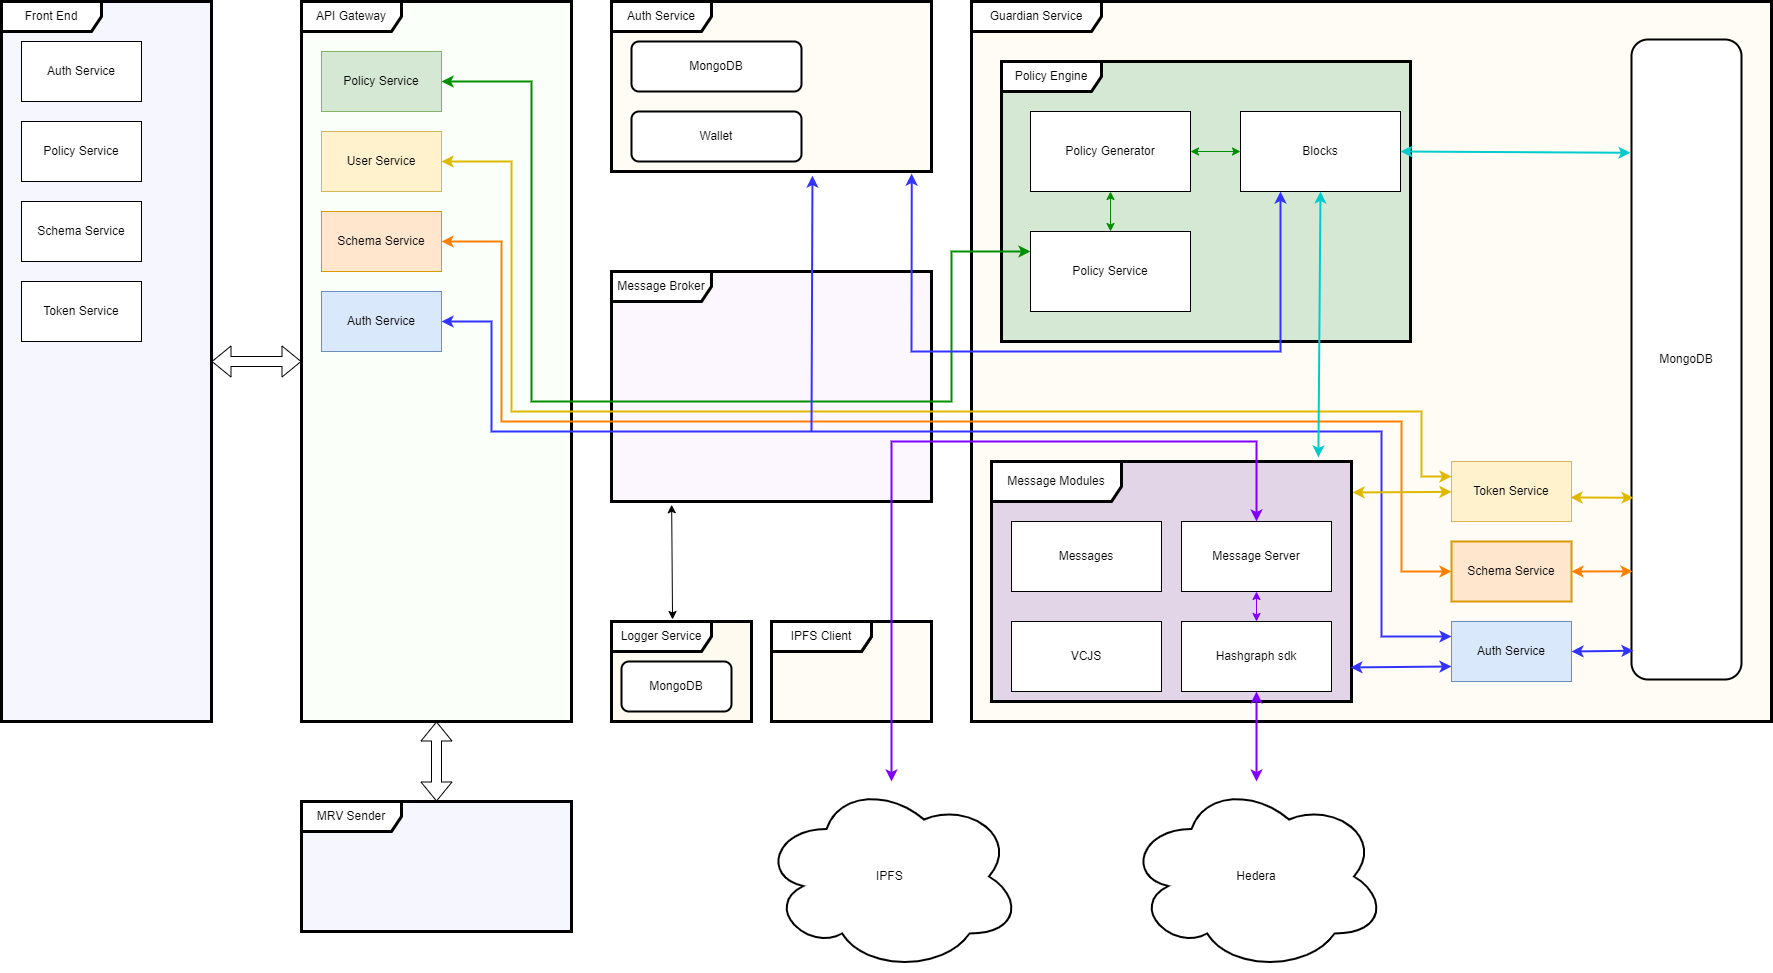

The diagram above was exported from draw.io. Its source (the exported page's mxGraphModel, read from the mxfile embedded in the PNG):
<mxGraphModel dx="3769" dy="2234" grid="1" gridSize="10" guides="1" tooltips="1" connect="1" arrows="1" fold="1" page="1" pageScale="1" pageWidth="827" pageHeight="1169" math="0" shadow="0">
  <root>
    <mxCell id="0" />
    <mxCell id="1" parent="0" />
    <mxCell id="_DP60aMV19OqlUoTciiL-6" value="Logger Service" style="shape=umlFrame;whiteSpace=wrap;html=1;width=100;height=30;strokeWidth=3;" vertex="1" parent="1">
      <mxGeometry x="-160" y="300" width="140" height="100" as="geometry" />
    </mxCell>
    <mxCell id="_DP60aMV19OqlUoTciiL-82" value="IPFS Client" style="shape=umlFrame;whiteSpace=wrap;html=1;width=100;height=30;strokeWidth=3;swimlaneFillColor=#FFFAF0;" vertex="1" parent="1">
      <mxGeometry y="300" width="160" height="100" as="geometry" />
    </mxCell>
    <mxCell id="_DP60aMV19OqlUoTciiL-3" value="Guardian Service" style="shape=umlFrame;whiteSpace=wrap;html=1;width=130;height=30;strokeWidth=3;swimlaneFillColor=#FFFCF5;" vertex="1" parent="1">
      <mxGeometry x="200" y="-320" width="800" height="720" as="geometry" />
    </mxCell>
    <mxCell id="_DP60aMV19OqlUoTciiL-72" value="MRV Sender" style="shape=umlFrame;whiteSpace=wrap;html=1;width=100;height=30;strokeWidth=3;swimlaneFillColor=#F6F6FE;" vertex="1" parent="1">
      <mxGeometry x="-470" y="480" width="270" height="130" as="geometry" />
    </mxCell>
    <mxCell id="_DP60aMV19OqlUoTciiL-83" value="Logger Service" style="shape=umlFrame;whiteSpace=wrap;html=1;width=100;height=30;strokeWidth=3;swimlaneFillColor=#FFFAF0;" vertex="1" parent="1">
      <mxGeometry x="-160" y="300" width="140" height="100" as="geometry" />
    </mxCell>
    <mxCell id="_DP60aMV19OqlUoTciiL-85" value="IPFS Client" style="shape=umlFrame;whiteSpace=wrap;html=1;width=100;height=30;strokeWidth=3;swimlaneFillColor=#FFFCF5;" vertex="1" parent="1">
      <mxGeometry y="300" width="160" height="100" as="geometry" />
    </mxCell>
    <mxCell id="_DP60aMV19OqlUoTciiL-4" value="Auth Service" style="shape=umlFrame;whiteSpace=wrap;html=1;width=100;height=30;strokeWidth=3;swimlaneFillColor=#FFFAF0;" vertex="1" parent="1">
      <mxGeometry x="-160" y="-320" width="320" height="170" as="geometry" />
    </mxCell>
    <mxCell id="_DP60aMV19OqlUoTciiL-1" value="API Gateway" style="shape=umlFrame;whiteSpace=wrap;html=1;width=100;height=30;strokeWidth=3;swimlaneFillColor=#FAFFFA;" vertex="1" parent="1">
      <mxGeometry x="-470" y="-320" width="270" height="720" as="geometry" />
    </mxCell>
    <mxCell id="_DP60aMV19OqlUoTciiL-2" value="Front End" style="shape=umlFrame;whiteSpace=wrap;html=1;width=100;height=30;strokeWidth=3;swimlaneFillColor=#F6F6FE;" vertex="1" parent="1">
      <mxGeometry x="-770" y="-320" width="210" height="720" as="geometry" />
    </mxCell>
    <mxCell id="_DP60aMV19OqlUoTciiL-84" value="Auth Service" style="shape=umlFrame;whiteSpace=wrap;html=1;width=100;height=30;strokeWidth=3;swimlaneFillColor=#FFFCF5;" vertex="1" parent="1">
      <mxGeometry x="-160" y="-320" width="320" height="170" as="geometry" />
    </mxCell>
    <mxCell id="_DP60aMV19OqlUoTciiL-7" value="Message Broker" style="shape=umlFrame;whiteSpace=wrap;html=1;width=100;height=30;strokeWidth=3;perimeterSpacing=0;gradientColor=none;swimlaneFillColor=#FCF6FE;" vertex="1" parent="1">
      <mxGeometry x="-160" y="-50" width="320" height="230" as="geometry" />
    </mxCell>
    <mxCell id="_DP60aMV19OqlUoTciiL-5" value="IPFS Client" style="shape=umlFrame;whiteSpace=wrap;html=1;width=100;height=30;strokeWidth=3;" vertex="1" parent="1">
      <mxGeometry y="300" width="160" height="100" as="geometry" />
    </mxCell>
    <mxCell id="_DP60aMV19OqlUoTciiL-8" value="Hedera" style="ellipse;shape=cloud;whiteSpace=wrap;html=1;strokeWidth=2;" vertex="1" parent="1">
      <mxGeometry x="355" y="460" width="260" height="190" as="geometry" />
    </mxCell>
    <mxCell id="_DP60aMV19OqlUoTciiL-9" value="IPFS&amp;nbsp;" style="ellipse;shape=cloud;whiteSpace=wrap;html=1;strokeWidth=2;" vertex="1" parent="1">
      <mxGeometry x="-10" y="460" width="260" height="190" as="geometry" />
    </mxCell>
    <mxCell id="_DP60aMV19OqlUoTciiL-24" value="" style="group;fillColor=#e1d5e7;strokeColor=#9673a6;" vertex="1" connectable="0" parent="1">
      <mxGeometry x="220" y="140" width="360" height="240" as="geometry" />
    </mxCell>
    <mxCell id="_DP60aMV19OqlUoTciiL-11" value="Message Modules" style="shape=umlFrame;whiteSpace=wrap;html=1;width=130;height=40;strokeWidth=3;" vertex="1" parent="_DP60aMV19OqlUoTciiL-24">
      <mxGeometry width="360" height="240" as="geometry" />
    </mxCell>
    <mxCell id="_DP60aMV19OqlUoTciiL-12" value="Message Server" style="rounded=0;whiteSpace=wrap;html=1;" vertex="1" parent="_DP60aMV19OqlUoTciiL-24">
      <mxGeometry x="190" y="60" width="150" height="70" as="geometry" />
    </mxCell>
    <mxCell id="_DP60aMV19OqlUoTciiL-13" value="VCJS" style="rounded=0;whiteSpace=wrap;html=1;" vertex="1" parent="_DP60aMV19OqlUoTciiL-24">
      <mxGeometry x="20" y="160" width="150" height="70" as="geometry" />
    </mxCell>
    <mxCell id="_DP60aMV19OqlUoTciiL-14" value="Messages" style="rounded=0;whiteSpace=wrap;html=1;" vertex="1" parent="_DP60aMV19OqlUoTciiL-24">
      <mxGeometry x="20" y="60" width="150" height="70" as="geometry" />
    </mxCell>
    <mxCell id="_DP60aMV19OqlUoTciiL-15" value="Hashgraph sdk" style="rounded=0;whiteSpace=wrap;html=1;" vertex="1" parent="_DP60aMV19OqlUoTciiL-24">
      <mxGeometry x="190" y="160" width="150" height="70" as="geometry" />
    </mxCell>
    <mxCell id="_DP60aMV19OqlUoTciiL-23" value="" style="endArrow=classic;startArrow=classic;html=1;rounded=0;strokeColor=#7F00FF;" edge="1" parent="_DP60aMV19OqlUoTciiL-24" source="_DP60aMV19OqlUoTciiL-15" target="_DP60aMV19OqlUoTciiL-12">
      <mxGeometry width="50" height="50" relative="1" as="geometry">
        <mxPoint x="470" y="100" as="sourcePoint" />
        <mxPoint x="520" y="50" as="targetPoint" />
      </mxGeometry>
    </mxCell>
    <mxCell id="_DP60aMV19OqlUoTciiL-25" value="" style="endArrow=classic;startArrow=classic;html=1;rounded=0;entryX=0.188;entryY=1.014;entryDx=0;entryDy=0;entryPerimeter=0;exitX=0.436;exitY=-0.02;exitDx=0;exitDy=0;exitPerimeter=0;" edge="1" parent="1" source="_DP60aMV19OqlUoTciiL-6" target="_DP60aMV19OqlUoTciiL-7">
      <mxGeometry width="50" height="50" relative="1" as="geometry">
        <mxPoint x="-160" y="500" as="sourcePoint" />
        <mxPoint x="-110" y="450" as="targetPoint" />
      </mxGeometry>
    </mxCell>
    <mxCell id="_DP60aMV19OqlUoTciiL-39" value="" style="group;fillColor=#d5e8d4;strokeColor=#82b366;" vertex="1" connectable="0" parent="1">
      <mxGeometry x="230" y="-260" width="409" height="280" as="geometry" />
    </mxCell>
    <mxCell id="_DP60aMV19OqlUoTciiL-26" value="Policy Engine" style="shape=umlFrame;whiteSpace=wrap;html=1;width=100;height=30;strokeWidth=3;" vertex="1" parent="_DP60aMV19OqlUoTciiL-39">
      <mxGeometry width="409" height="280" as="geometry" />
    </mxCell>
    <mxCell id="_DP60aMV19OqlUoTciiL-27" value="Policy Generator" style="rounded=0;whiteSpace=wrap;html=1;" vertex="1" parent="_DP60aMV19OqlUoTciiL-39">
      <mxGeometry x="29" y="50" width="160" height="80" as="geometry" />
    </mxCell>
    <mxCell id="_DP60aMV19OqlUoTciiL-28" value="Blocks" style="rounded=0;whiteSpace=wrap;html=1;" vertex="1" parent="_DP60aMV19OqlUoTciiL-39">
      <mxGeometry x="239" y="50" width="160" height="80" as="geometry" />
    </mxCell>
    <mxCell id="_DP60aMV19OqlUoTciiL-30" value="&lt;span&gt;Policy Service&lt;/span&gt;" style="rounded=0;whiteSpace=wrap;html=1;" vertex="1" parent="_DP60aMV19OqlUoTciiL-39">
      <mxGeometry x="29" y="170" width="160" height="80" as="geometry" />
    </mxCell>
    <mxCell id="_DP60aMV19OqlUoTciiL-31" value="" style="endArrow=classic;startArrow=classic;html=1;rounded=0;entryX=0.5;entryY=1;entryDx=0;entryDy=0;exitX=0.5;exitY=0;exitDx=0;exitDy=0;strokeColor=#008F00;" edge="1" parent="_DP60aMV19OqlUoTciiL-39" source="_DP60aMV19OqlUoTciiL-30" target="_DP60aMV19OqlUoTciiL-27">
      <mxGeometry width="50" height="50" relative="1" as="geometry">
        <mxPoint x="179.5" y="440" as="sourcePoint" />
        <mxPoint x="229.5" y="390" as="targetPoint" />
      </mxGeometry>
    </mxCell>
    <mxCell id="_DP60aMV19OqlUoTciiL-32" value="" style="endArrow=classic;startArrow=classic;html=1;rounded=0;entryX=0;entryY=0.5;entryDx=0;entryDy=0;exitX=1;exitY=0.5;exitDx=0;exitDy=0;strokeColor=#008F00;" edge="1" parent="_DP60aMV19OqlUoTciiL-39" source="_DP60aMV19OqlUoTciiL-27" target="_DP60aMV19OqlUoTciiL-28">
      <mxGeometry width="50" height="50" relative="1" as="geometry">
        <mxPoint x="179.5" y="400" as="sourcePoint" />
        <mxPoint x="229.5" y="350" as="targetPoint" />
        <Array as="points" />
      </mxGeometry>
    </mxCell>
    <mxCell id="_DP60aMV19OqlUoTciiL-41" value="" style="endArrow=classic;startArrow=classic;html=1;rounded=0;entryX=0;entryY=0.25;entryDx=0;entryDy=0;exitX=1;exitY=0.5;exitDx=0;exitDy=0;strokeColor=#008F00;strokeWidth=2;" edge="1" parent="1" source="_DP60aMV19OqlUoTciiL-49" target="_DP60aMV19OqlUoTciiL-30">
      <mxGeometry width="50" height="50" relative="1" as="geometry">
        <mxPoint x="-340" y="585" as="sourcePoint" />
        <mxPoint x="-290" y="535" as="targetPoint" />
        <Array as="points">
          <mxPoint x="-240" y="-240" />
          <mxPoint x="-240" y="80" />
          <mxPoint x="180" y="80" />
          <mxPoint x="180" y="-70" />
        </Array>
      </mxGeometry>
    </mxCell>
    <mxCell id="_DP60aMV19OqlUoTciiL-49" value="Policy Service" style="rounded=0;whiteSpace=wrap;html=1;fillColor=#d5e8d4;strokeColor=#82b366;" vertex="1" parent="1">
      <mxGeometry x="-450" y="-270" width="120" height="60" as="geometry" />
    </mxCell>
    <mxCell id="_DP60aMV19OqlUoTciiL-50" value="Schema Service" style="rounded=0;whiteSpace=wrap;html=1;fillColor=#ffe6cc;strokeColor=#d79b00;" vertex="1" parent="1">
      <mxGeometry x="-450" y="-110" width="120" height="60" as="geometry" />
    </mxCell>
    <mxCell id="_DP60aMV19OqlUoTciiL-51" value="Schema Service" style="rounded=0;whiteSpace=wrap;html=1;strokeWidth=2;fillColor=#ffe6cc;strokeColor=#d79b00;" vertex="1" parent="1">
      <mxGeometry x="680" y="220" width="120" height="60" as="geometry" />
    </mxCell>
    <mxCell id="_DP60aMV19OqlUoTciiL-52" value="" style="endArrow=classic;startArrow=classic;html=1;rounded=0;exitX=1;exitY=0.5;exitDx=0;exitDy=0;entryX=0;entryY=0.5;entryDx=0;entryDy=0;strokeColor=#FF8000;strokeWidth=2;" edge="1" parent="1" source="_DP60aMV19OqlUoTciiL-50" target="_DP60aMV19OqlUoTciiL-51">
      <mxGeometry width="50" height="50" relative="1" as="geometry">
        <mxPoint x="260" y="250" as="sourcePoint" />
        <mxPoint x="310" y="200" as="targetPoint" />
        <Array as="points">
          <mxPoint x="-270" y="-80" />
          <mxPoint x="-270" y="100" />
          <mxPoint x="630" y="100" />
          <mxPoint x="630" y="250" />
        </Array>
      </mxGeometry>
    </mxCell>
    <mxCell id="_DP60aMV19OqlUoTciiL-53" value="" style="shape=flexArrow;endArrow=classic;startArrow=classic;html=1;rounded=0;" edge="1" parent="1" source="_DP60aMV19OqlUoTciiL-2" target="_DP60aMV19OqlUoTciiL-1">
      <mxGeometry width="100" height="100" relative="1" as="geometry">
        <mxPoint x="-840" y="120" as="sourcePoint" />
        <mxPoint x="-740" y="20" as="targetPoint" />
      </mxGeometry>
    </mxCell>
    <mxCell id="_DP60aMV19OqlUoTciiL-54" value="" style="endArrow=classic;startArrow=classic;html=1;rounded=0;entryX=0.938;entryY=1.012;entryDx=0;entryDy=0;entryPerimeter=0;exitX=0.25;exitY=1;exitDx=0;exitDy=0;strokeColor=#3333FF;strokeWidth=2;" edge="1" parent="1" source="_DP60aMV19OqlUoTciiL-28" target="_DP60aMV19OqlUoTciiL-4">
      <mxGeometry width="50" height="50" relative="1" as="geometry">
        <mxPoint x="260" y="150" as="sourcePoint" />
        <mxPoint x="310" y="100" as="targetPoint" />
        <Array as="points">
          <mxPoint x="509" y="30" />
          <mxPoint x="140" y="30" />
        </Array>
      </mxGeometry>
    </mxCell>
    <mxCell id="_DP60aMV19OqlUoTciiL-55" value="User Service" style="rounded=0;whiteSpace=wrap;html=1;fillColor=#fff2cc;strokeColor=#d6b656;" vertex="1" parent="1">
      <mxGeometry x="-450" y="-190" width="120" height="60" as="geometry" />
    </mxCell>
    <mxCell id="_DP60aMV19OqlUoTciiL-56" value="" style="endArrow=classic;startArrow=classic;html=1;rounded=0;exitX=1;exitY=0.5;exitDx=0;exitDy=0;entryX=0;entryY=0.25;entryDx=0;entryDy=0;strokeWidth=2;strokeColor=#3333FF;" edge="1" parent="1" source="_DP60aMV19OqlUoTciiL-60" target="_DP60aMV19OqlUoTciiL-57">
      <mxGeometry width="50" height="50" relative="1" as="geometry">
        <mxPoint x="260" y="150" as="sourcePoint" />
        <mxPoint x="310" y="100" as="targetPoint" />
        <Array as="points">
          <mxPoint x="-280" />
          <mxPoint x="-280" y="110" />
          <mxPoint x="-140" y="110" />
          <mxPoint x="80" y="110" />
          <mxPoint x="610" y="110" />
          <mxPoint x="610" y="315" />
        </Array>
      </mxGeometry>
    </mxCell>
    <mxCell id="_DP60aMV19OqlUoTciiL-57" value="Auth Service" style="rounded=0;whiteSpace=wrap;html=1;fillColor=#dae8fc;strokeColor=#6c8ebf;" vertex="1" parent="1">
      <mxGeometry x="680" y="300" width="120" height="60" as="geometry" />
    </mxCell>
    <mxCell id="_DP60aMV19OqlUoTciiL-58" value="Token Service" style="rounded=0;whiteSpace=wrap;html=1;fillColor=#fff2cc;strokeColor=#d6b656;" vertex="1" parent="1">
      <mxGeometry x="680" y="140" width="120" height="60" as="geometry" />
    </mxCell>
    <mxCell id="_DP60aMV19OqlUoTciiL-60" value="Auth Service" style="rounded=0;whiteSpace=wrap;html=1;fillColor=#dae8fc;strokeColor=#6c8ebf;" vertex="1" parent="1">
      <mxGeometry x="-450" y="-30" width="120" height="60" as="geometry" />
    </mxCell>
    <mxCell id="_DP60aMV19OqlUoTciiL-61" value="" style="endArrow=classic;startArrow=classic;html=1;rounded=0;strokeColor=#DEB900;strokeWidth=2;exitX=1;exitY=0.5;exitDx=0;exitDy=0;entryX=0;entryY=0.25;entryDx=0;entryDy=0;" edge="1" parent="1" source="_DP60aMV19OqlUoTciiL-55" target="_DP60aMV19OqlUoTciiL-58">
      <mxGeometry width="50" height="50" relative="1" as="geometry">
        <mxPoint x="260" y="150" as="sourcePoint" />
        <mxPoint x="310" y="100" as="targetPoint" />
        <Array as="points">
          <mxPoint x="-260" y="-160" />
          <mxPoint x="-260" y="90" />
          <mxPoint x="650" y="90" />
          <mxPoint x="650" y="155" />
        </Array>
      </mxGeometry>
    </mxCell>
    <mxCell id="_DP60aMV19OqlUoTciiL-62" value="" style="endArrow=classic;startArrow=classic;html=1;rounded=0;strokeColor=#DEB900;strokeWidth=2;exitX=1.003;exitY=0.129;exitDx=0;exitDy=0;exitPerimeter=0;" edge="1" parent="1" source="_DP60aMV19OqlUoTciiL-11" target="_DP60aMV19OqlUoTciiL-58">
      <mxGeometry width="50" height="50" relative="1" as="geometry">
        <mxPoint x="260" y="150" as="sourcePoint" />
        <mxPoint x="310" y="100" as="targetPoint" />
      </mxGeometry>
    </mxCell>
    <mxCell id="_DP60aMV19OqlUoTciiL-63" value="" style="endArrow=classic;startArrow=classic;html=1;rounded=0;strokeColor=#00CCCC;strokeWidth=2;entryX=0.5;entryY=1;entryDx=0;entryDy=0;exitX=0.908;exitY=-0.017;exitDx=0;exitDy=0;exitPerimeter=0;" edge="1" parent="1" source="_DP60aMV19OqlUoTciiL-11" target="_DP60aMV19OqlUoTciiL-28">
      <mxGeometry width="50" height="50" relative="1" as="geometry">
        <mxPoint x="260" y="150" as="sourcePoint" />
        <mxPoint x="310" y="100" as="targetPoint" />
      </mxGeometry>
    </mxCell>
    <mxCell id="_DP60aMV19OqlUoTciiL-65" value="&lt;span&gt;MongoDB&lt;/span&gt;" style="rounded=1;whiteSpace=wrap;html=1;strokeWidth=2;" vertex="1" parent="1">
      <mxGeometry x="860" y="-282" width="110" height="640" as="geometry" />
    </mxCell>
    <mxCell id="_DP60aMV19OqlUoTciiL-66" value="MongoDB" style="rounded=1;whiteSpace=wrap;html=1;strokeWidth=2;" vertex="1" parent="1">
      <mxGeometry x="-140" y="-280" width="170" height="50" as="geometry" />
    </mxCell>
    <mxCell id="_DP60aMV19OqlUoTciiL-67" value="MongoDB" style="rounded=1;whiteSpace=wrap;html=1;strokeWidth=2;" vertex="1" parent="1">
      <mxGeometry x="-150" y="340" width="110" height="50" as="geometry" />
    </mxCell>
    <mxCell id="_DP60aMV19OqlUoTciiL-68" value="" style="endArrow=classic;startArrow=classic;html=1;rounded=0;strokeColor=#3333FF;strokeWidth=2;entryX=0.018;entryY=0.955;entryDx=0;entryDy=0;exitX=1;exitY=0.5;exitDx=0;exitDy=0;entryPerimeter=0;" edge="1" parent="1" source="_DP60aMV19OqlUoTciiL-57" target="_DP60aMV19OqlUoTciiL-65">
      <mxGeometry width="50" height="50" relative="1" as="geometry">
        <mxPoint x="588.9200000000001" y="348" as="sourcePoint" />
        <mxPoint x="687.96" y="347.98" as="targetPoint" />
      </mxGeometry>
    </mxCell>
    <mxCell id="_DP60aMV19OqlUoTciiL-69" value="" style="endArrow=classic;startArrow=classic;html=1;rounded=0;exitX=1;exitY=0.5;exitDx=0;exitDy=0;entryX=0.009;entryY=0.831;entryDx=0;entryDy=0;strokeColor=#FF8000;strokeWidth=2;entryPerimeter=0;" edge="1" parent="1" source="_DP60aMV19OqlUoTciiL-51" target="_DP60aMV19OqlUoTciiL-65">
      <mxGeometry width="50" height="50" relative="1" as="geometry">
        <mxPoint x="-440" y="650" as="sourcePoint" />
        <mxPoint x="570" y="980" as="targetPoint" />
      </mxGeometry>
    </mxCell>
    <mxCell id="_DP60aMV19OqlUoTciiL-70" value="" style="endArrow=classic;startArrow=classic;html=1;rounded=0;strokeColor=#DEB900;strokeWidth=2;exitX=0.992;exitY=0.633;exitDx=0;exitDy=0;exitPerimeter=0;entryX=0.018;entryY=0.716;entryDx=0;entryDy=0;entryPerimeter=0;" edge="1" parent="1" target="_DP60aMV19OqlUoTciiL-65">
      <mxGeometry width="50" height="50" relative="1" as="geometry">
        <mxPoint x="799.04" y="175.98000000000002" as="sourcePoint" />
        <mxPoint x="860" y="177.15999999999985" as="targetPoint" />
      </mxGeometry>
    </mxCell>
    <mxCell id="_DP60aMV19OqlUoTciiL-71" value="" style="endArrow=classic;startArrow=classic;html=1;rounded=0;strokeColor=#00CCCC;strokeWidth=2;exitX=1;exitY=0.5;exitDx=0;exitDy=0;entryX=-0.009;entryY=0.177;entryDx=0;entryDy=0;entryPerimeter=0;" edge="1" parent="1" source="_DP60aMV19OqlUoTciiL-28" target="_DP60aMV19OqlUoTciiL-65">
      <mxGeometry width="50" height="50" relative="1" as="geometry">
        <mxPoint x="556.8800000000001" y="145.92000000000007" as="sourcePoint" />
        <mxPoint x="559" y="-120" as="targetPoint" />
      </mxGeometry>
    </mxCell>
    <mxCell id="_DP60aMV19OqlUoTciiL-74" value="" style="shape=flexArrow;endArrow=classic;startArrow=classic;html=1;rounded=0;" edge="1" parent="1" source="_DP60aMV19OqlUoTciiL-72" target="_DP60aMV19OqlUoTciiL-1">
      <mxGeometry width="100" height="100" relative="1" as="geometry">
        <mxPoint x="-600" y="410" as="sourcePoint" />
        <mxPoint x="-480" y="410" as="targetPoint" />
      </mxGeometry>
    </mxCell>
    <mxCell id="_DP60aMV19OqlUoTciiL-76" value="" style="endArrow=classic;html=1;rounded=0;strokeColor=#3333FF;strokeWidth=2;entryX=0.628;entryY=1.024;entryDx=0;entryDy=0;entryPerimeter=0;" edge="1" parent="1" target="_DP60aMV19OqlUoTciiL-4">
      <mxGeometry width="50" height="50" relative="1" as="geometry">
        <mxPoint x="40" y="110" as="sourcePoint" />
        <mxPoint x="310" y="100" as="targetPoint" />
      </mxGeometry>
    </mxCell>
    <mxCell id="_DP60aMV19OqlUoTciiL-77" value="" style="endArrow=classic;startArrow=classic;html=1;rounded=0;strokeColor=#3333FF;strokeWidth=2;entryX=0;entryY=0.75;entryDx=0;entryDy=0;exitX=0.997;exitY=0.858;exitDx=0;exitDy=0;exitPerimeter=0;" edge="1" parent="1" source="_DP60aMV19OqlUoTciiL-11" target="_DP60aMV19OqlUoTciiL-57">
      <mxGeometry width="50" height="50" relative="1" as="geometry">
        <mxPoint x="580" y="340.8" as="sourcePoint" />
        <mxPoint x="641.9799999999996" y="339.99999999999983" as="targetPoint" />
      </mxGeometry>
    </mxCell>
    <mxCell id="_DP60aMV19OqlUoTciiL-22" value="" style="endArrow=classic;startArrow=classic;html=1;rounded=0;exitX=0.5;exitY=0;exitDx=0;exitDy=0;strokeColor=#7F00FF;strokeWidth=2;" edge="1" parent="1" source="_DP60aMV19OqlUoTciiL-12" target="_DP60aMV19OqlUoTciiL-9">
      <mxGeometry width="50" height="50" relative="1" as="geometry">
        <mxPoint x="560" y="250" as="sourcePoint" />
        <mxPoint x="610" y="200" as="targetPoint" />
        <Array as="points">
          <mxPoint x="485" y="120" />
          <mxPoint x="120" y="120" />
          <mxPoint x="120" y="360" />
        </Array>
      </mxGeometry>
    </mxCell>
    <mxCell id="_DP60aMV19OqlUoTciiL-19" value="" style="endArrow=classic;startArrow=classic;html=1;rounded=0;strokeColor=#7F00FF;strokeWidth=2;" edge="1" parent="1" source="_DP60aMV19OqlUoTciiL-8" target="_DP60aMV19OqlUoTciiL-15">
      <mxGeometry width="50" height="50" relative="1" as="geometry">
        <mxPoint x="560" y="450" as="sourcePoint" />
        <mxPoint x="550" y="480" as="targetPoint" />
      </mxGeometry>
    </mxCell>
    <mxCell id="_DP60aMV19OqlUoTciiL-78" value="Auth Service" style="rounded=0;whiteSpace=wrap;html=1;" vertex="1" parent="1">
      <mxGeometry x="-750" y="-280" width="120" height="60" as="geometry" />
    </mxCell>
    <mxCell id="_DP60aMV19OqlUoTciiL-79" value="Policy Service" style="rounded=0;whiteSpace=wrap;html=1;" vertex="1" parent="1">
      <mxGeometry x="-750" y="-200" width="120" height="60" as="geometry" />
    </mxCell>
    <mxCell id="_DP60aMV19OqlUoTciiL-80" value="Schema Service" style="rounded=0;whiteSpace=wrap;html=1;" vertex="1" parent="1">
      <mxGeometry x="-750" y="-120" width="120" height="60" as="geometry" />
    </mxCell>
    <mxCell id="_DP60aMV19OqlUoTciiL-81" value="Token Service" style="rounded=0;whiteSpace=wrap;html=1;" vertex="1" parent="1">
      <mxGeometry x="-750" y="-40" width="120" height="60" as="geometry" />
    </mxCell>
    <mxCell id="_DP60aMV19OqlUoTciiL-86" value="Wallet" style="rounded=1;whiteSpace=wrap;html=1;strokeWidth=2;" vertex="1" parent="1">
      <mxGeometry x="-140" y="-210" width="170" height="50" as="geometry" />
    </mxCell>
  </root>
</mxGraphModel>